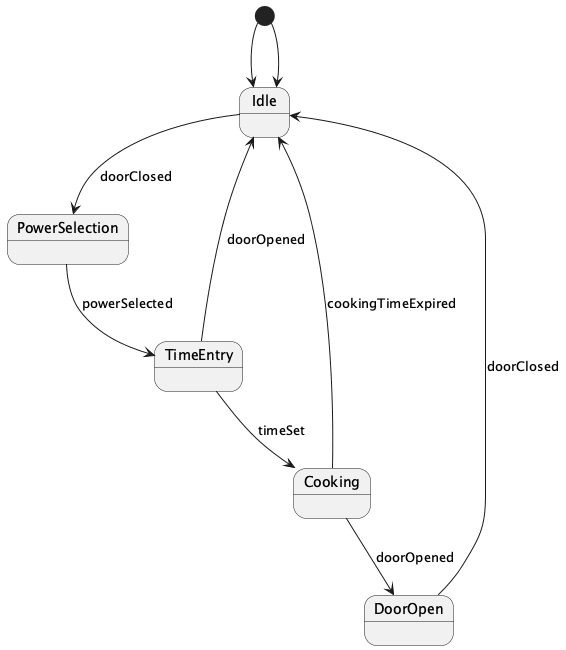

The diagram above was rendered by PlantUML. Its source (embedded in the PNG):
@startuml
[*] --> Idle

state Idle {
  Idle --> PowerSelection : doorClosed
}

state PowerSelection {
  PowerSelection --> TimeEntry : powerSelected
}

state TimeEntry {
  TimeEntry --> Cooking : timeSet
  TimeEntry --> Idle : doorOpened
}

state Cooking {
  Cooking --> DoorOpen : doorOpened
  Cooking --> Idle : cookingTimeExpired
}

state DoorOpen {
  DoorOpen --> Idle : doorClosed
}

[*] --> Idle

@enduml